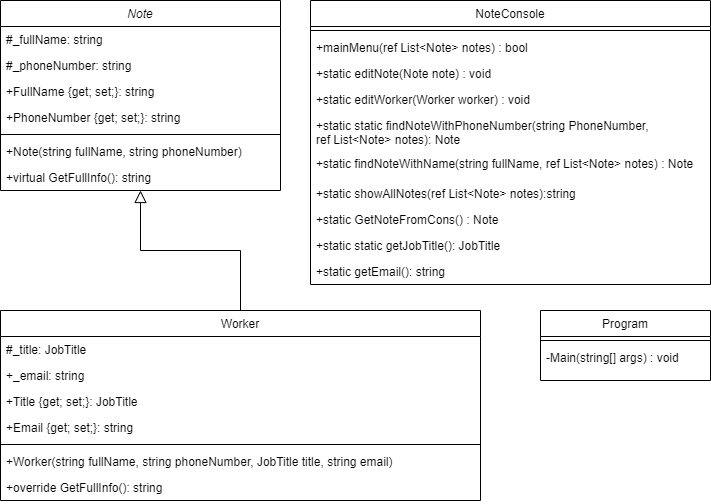

The diagram above was exported from draw.io. Its source (the exported page's mxGraphModel, read from the mxfile embedded in the PNG):
<mxGraphModel dx="1393" dy="755" grid="1" gridSize="10" guides="1" tooltips="1" connect="1" arrows="1" fold="1" page="1" pageScale="1" pageWidth="827" pageHeight="1169" math="0" shadow="0">
  <root>
    <mxCell id="WIyWlLk6GJQsqaUBKTNV-0" />
    <mxCell id="WIyWlLk6GJQsqaUBKTNV-1" parent="WIyWlLk6GJQsqaUBKTNV-0" />
    <mxCell id="zkfFHV4jXpPFQw0GAbJ--0" value="Note" style="swimlane;fontStyle=2;align=center;verticalAlign=top;childLayout=stackLayout;horizontal=1;startSize=26;horizontalStack=0;resizeParent=1;resizeLast=0;collapsible=1;marginBottom=0;rounded=0;shadow=0;strokeWidth=1;" parent="WIyWlLk6GJQsqaUBKTNV-1" vertex="1">
      <mxGeometry x="50" y="30" width="280" height="190" as="geometry">
        <mxRectangle x="230" y="140" width="160" height="26" as="alternateBounds" />
      </mxGeometry>
    </mxCell>
    <mxCell id="zkfFHV4jXpPFQw0GAbJ--1" value="#_fullName: string " style="text;align=left;verticalAlign=top;spacingLeft=4;spacingRight=4;overflow=hidden;rotatable=0;points=[[0,0.5],[1,0.5]];portConstraint=eastwest;" parent="zkfFHV4jXpPFQw0GAbJ--0" vertex="1">
      <mxGeometry y="26" width="280" height="26" as="geometry" />
    </mxCell>
    <mxCell id="zkfFHV4jXpPFQw0GAbJ--2" value="#_phoneNumber: string " style="text;align=left;verticalAlign=top;spacingLeft=4;spacingRight=4;overflow=hidden;rotatable=0;points=[[0,0.5],[1,0.5]];portConstraint=eastwest;rounded=0;shadow=0;html=0;" parent="zkfFHV4jXpPFQw0GAbJ--0" vertex="1">
      <mxGeometry y="52" width="280" height="26" as="geometry" />
    </mxCell>
    <mxCell id="eqR7gRfem_fjbroKropW-0" value="+FullName&amp;nbsp;{get; set;}: string" style="text;strokeColor=none;fillColor=none;align=left;verticalAlign=top;spacingLeft=4;spacingRight=4;overflow=hidden;rotatable=0;points=[[0,0.5],[1,0.5]];portConstraint=eastwest;whiteSpace=wrap;html=1;" parent="zkfFHV4jXpPFQw0GAbJ--0" vertex="1">
      <mxGeometry y="78" width="280" height="26" as="geometry" />
    </mxCell>
    <mxCell id="zkfFHV4jXpPFQw0GAbJ--3" value="+PhoneNumber {get; set;}: string " style="text;align=left;verticalAlign=top;spacingLeft=4;spacingRight=4;overflow=hidden;rotatable=0;points=[[0,0.5],[1,0.5]];portConstraint=eastwest;rounded=0;shadow=0;html=0;" parent="zkfFHV4jXpPFQw0GAbJ--0" vertex="1">
      <mxGeometry y="104" width="280" height="26" as="geometry" />
    </mxCell>
    <mxCell id="zkfFHV4jXpPFQw0GAbJ--4" value="" style="line;html=1;strokeWidth=1;align=left;verticalAlign=middle;spacingTop=-1;spacingLeft=3;spacingRight=3;rotatable=0;labelPosition=right;points=[];portConstraint=eastwest;" parent="zkfFHV4jXpPFQw0GAbJ--0" vertex="1">
      <mxGeometry y="130" width="280" height="8" as="geometry" />
    </mxCell>
    <mxCell id="eqR7gRfem_fjbroKropW-1" value="+Note(string fullName, string phoneNumber)" style="text;strokeColor=none;fillColor=none;align=left;verticalAlign=top;spacingLeft=4;spacingRight=4;overflow=hidden;rotatable=0;points=[[0,0.5],[1,0.5]];portConstraint=eastwest;whiteSpace=wrap;html=1;" parent="zkfFHV4jXpPFQw0GAbJ--0" vertex="1">
      <mxGeometry y="138" width="280" height="26" as="geometry" />
    </mxCell>
    <mxCell id="zkfFHV4jXpPFQw0GAbJ--5" value="+virtual GetFullInfo(): string " style="text;align=left;verticalAlign=top;spacingLeft=4;spacingRight=4;overflow=hidden;rotatable=0;points=[[0,0.5],[1,0.5]];portConstraint=eastwest;" parent="zkfFHV4jXpPFQw0GAbJ--0" vertex="1">
      <mxGeometry y="164" width="280" height="26" as="geometry" />
    </mxCell>
    <mxCell id="zkfFHV4jXpPFQw0GAbJ--6" value="Worker" style="swimlane;fontStyle=0;align=center;verticalAlign=top;childLayout=stackLayout;horizontal=1;startSize=26;horizontalStack=0;resizeParent=1;resizeLast=0;collapsible=1;marginBottom=0;rounded=0;shadow=0;strokeWidth=1;" parent="WIyWlLk6GJQsqaUBKTNV-1" vertex="1">
      <mxGeometry x="50" y="340" width="480" height="190" as="geometry">
        <mxRectangle x="130" y="380" width="160" height="26" as="alternateBounds" />
      </mxGeometry>
    </mxCell>
    <mxCell id="zkfFHV4jXpPFQw0GAbJ--7" value="#_title: JobTitle " style="text;align=left;verticalAlign=top;spacingLeft=4;spacingRight=4;overflow=hidden;rotatable=0;points=[[0,0.5],[1,0.5]];portConstraint=eastwest;" parent="zkfFHV4jXpPFQw0GAbJ--6" vertex="1">
      <mxGeometry y="26" width="480" height="26" as="geometry" />
    </mxCell>
    <mxCell id="zkfFHV4jXpPFQw0GAbJ--8" value="+_email: string " style="text;align=left;verticalAlign=top;spacingLeft=4;spacingRight=4;overflow=hidden;rotatable=0;points=[[0,0.5],[1,0.5]];portConstraint=eastwest;rounded=0;shadow=0;html=0;" parent="zkfFHV4jXpPFQw0GAbJ--6" vertex="1">
      <mxGeometry y="52" width="480" height="26" as="geometry" />
    </mxCell>
    <mxCell id="eqR7gRfem_fjbroKropW-3" value="+Title {get; set;}: JobTitle&amp;nbsp;" style="text;strokeColor=none;fillColor=none;align=left;verticalAlign=top;spacingLeft=4;spacingRight=4;overflow=hidden;rotatable=0;points=[[0,0.5],[1,0.5]];portConstraint=eastwest;whiteSpace=wrap;html=1;" parent="zkfFHV4jXpPFQw0GAbJ--6" vertex="1">
      <mxGeometry y="78" width="480" height="26" as="geometry" />
    </mxCell>
    <mxCell id="eqR7gRfem_fjbroKropW-2" value="+Email&amp;nbsp;{get; set;}: string&amp;nbsp;" style="text;strokeColor=none;fillColor=none;align=left;verticalAlign=top;spacingLeft=4;spacingRight=4;overflow=hidden;rotatable=0;points=[[0,0.5],[1,0.5]];portConstraint=eastwest;whiteSpace=wrap;html=1;" parent="zkfFHV4jXpPFQw0GAbJ--6" vertex="1">
      <mxGeometry y="104" width="480" height="26" as="geometry" />
    </mxCell>
    <mxCell id="zkfFHV4jXpPFQw0GAbJ--9" value="" style="line;html=1;strokeWidth=1;align=left;verticalAlign=middle;spacingTop=-1;spacingLeft=3;spacingRight=3;rotatable=0;labelPosition=right;points=[];portConstraint=eastwest;" parent="zkfFHV4jXpPFQw0GAbJ--6" vertex="1">
      <mxGeometry y="130" width="480" height="8" as="geometry" />
    </mxCell>
    <mxCell id="zkfFHV4jXpPFQw0GAbJ--10" value="+Worker(string fullName, string phoneNumber, JobTitle title, string email)" style="text;align=left;verticalAlign=top;spacingLeft=4;spacingRight=4;overflow=hidden;rotatable=0;points=[[0,0.5],[1,0.5]];portConstraint=eastwest;fontStyle=0" parent="zkfFHV4jXpPFQw0GAbJ--6" vertex="1">
      <mxGeometry y="138" width="480" height="26" as="geometry" />
    </mxCell>
    <mxCell id="zkfFHV4jXpPFQw0GAbJ--11" value="+override GetFullInfo(): string " style="text;align=left;verticalAlign=top;spacingLeft=4;spacingRight=4;overflow=hidden;rotatable=0;points=[[0,0.5],[1,0.5]];portConstraint=eastwest;" parent="zkfFHV4jXpPFQw0GAbJ--6" vertex="1">
      <mxGeometry y="164" width="480" height="26" as="geometry" />
    </mxCell>
    <mxCell id="zkfFHV4jXpPFQw0GAbJ--12" value="" style="endArrow=block;endSize=10;endFill=0;shadow=0;strokeWidth=1;rounded=0;curved=0;edgeStyle=elbowEdgeStyle;elbow=vertical;exitX=0.5;exitY=0;exitDx=0;exitDy=0;" parent="WIyWlLk6GJQsqaUBKTNV-1" source="zkfFHV4jXpPFQw0GAbJ--6" target="zkfFHV4jXpPFQw0GAbJ--0" edge="1">
      <mxGeometry width="160" relative="1" as="geometry">
        <mxPoint x="200" y="203" as="sourcePoint" />
        <mxPoint x="400" y="280" as="targetPoint" />
      </mxGeometry>
    </mxCell>
    <mxCell id="Yd0HP9LO7pLc8Cb2q6Bk-0" value="Program" style="swimlane;fontStyle=0;align=center;verticalAlign=top;childLayout=stackLayout;horizontal=1;startSize=26;horizontalStack=0;resizeParent=1;resizeLast=0;collapsible=1;marginBottom=0;rounded=0;shadow=0;strokeWidth=1;" vertex="1" parent="WIyWlLk6GJQsqaUBKTNV-1">
      <mxGeometry x="590" y="340" width="170" height="70" as="geometry">
        <mxRectangle x="130" y="380" width="160" height="26" as="alternateBounds" />
      </mxGeometry>
    </mxCell>
    <mxCell id="Yd0HP9LO7pLc8Cb2q6Bk-5" value="" style="line;html=1;strokeWidth=1;align=left;verticalAlign=middle;spacingTop=-1;spacingLeft=3;spacingRight=3;rotatable=0;labelPosition=right;points=[];portConstraint=eastwest;" vertex="1" parent="Yd0HP9LO7pLc8Cb2q6Bk-0">
      <mxGeometry y="26" width="170" height="8" as="geometry" />
    </mxCell>
    <mxCell id="Yd0HP9LO7pLc8Cb2q6Bk-6" value="-Main(string[] args) : void" style="text;align=left;verticalAlign=top;spacingLeft=4;spacingRight=4;overflow=hidden;rotatable=0;points=[[0,0.5],[1,0.5]];portConstraint=eastwest;fontStyle=0" vertex="1" parent="Yd0HP9LO7pLc8Cb2q6Bk-0">
      <mxGeometry y="34" width="170" height="26" as="geometry" />
    </mxCell>
    <mxCell id="Yd0HP9LO7pLc8Cb2q6Bk-8" value="NoteConsole" style="swimlane;fontStyle=0;align=center;verticalAlign=top;childLayout=stackLayout;horizontal=1;startSize=26;horizontalStack=0;resizeParent=1;resizeLast=0;collapsible=1;marginBottom=0;rounded=0;shadow=0;strokeWidth=1;" vertex="1" parent="WIyWlLk6GJQsqaUBKTNV-1">
      <mxGeometry x="360" y="30" width="400" height="284" as="geometry">
        <mxRectangle x="130" y="380" width="160" height="26" as="alternateBounds" />
      </mxGeometry>
    </mxCell>
    <mxCell id="Yd0HP9LO7pLc8Cb2q6Bk-13" value="" style="line;html=1;strokeWidth=1;align=left;verticalAlign=middle;spacingTop=-1;spacingLeft=3;spacingRight=3;rotatable=0;labelPosition=right;points=[];portConstraint=eastwest;" vertex="1" parent="Yd0HP9LO7pLc8Cb2q6Bk-8">
      <mxGeometry y="26" width="400" height="8" as="geometry" />
    </mxCell>
    <mxCell id="Yd0HP9LO7pLc8Cb2q6Bk-14" value="+mainMenu(ref List&lt;Note&gt; notes) : bool" style="text;align=left;verticalAlign=top;spacingLeft=4;spacingRight=4;overflow=hidden;rotatable=0;points=[[0,0.5],[1,0.5]];portConstraint=eastwest;fontStyle=0" vertex="1" parent="Yd0HP9LO7pLc8Cb2q6Bk-8">
      <mxGeometry y="34" width="400" height="26" as="geometry" />
    </mxCell>
    <mxCell id="Yd0HP9LO7pLc8Cb2q6Bk-15" value="+static editNote(Note note) : void" style="text;align=left;verticalAlign=top;spacingLeft=4;spacingRight=4;overflow=hidden;rotatable=0;points=[[0,0.5],[1,0.5]];portConstraint=eastwest;" vertex="1" parent="Yd0HP9LO7pLc8Cb2q6Bk-8">
      <mxGeometry y="60" width="400" height="26" as="geometry" />
    </mxCell>
    <mxCell id="Yd0HP9LO7pLc8Cb2q6Bk-16" value="+static editWorker(Worker worker) : void " style="text;align=left;verticalAlign=top;spacingLeft=4;spacingRight=4;overflow=hidden;rotatable=0;points=[[0,0.5],[1,0.5]];portConstraint=eastwest;" vertex="1" parent="Yd0HP9LO7pLc8Cb2q6Bk-8">
      <mxGeometry y="86" width="400" height="26" as="geometry" />
    </mxCell>
    <mxCell id="Yd0HP9LO7pLc8Cb2q6Bk-17" value="+static static findNoteWithPhoneNumber(string PhoneNumber, &#10;ref List&lt;Note&gt; notes): Note " style="text;align=left;verticalAlign=top;spacingLeft=4;spacingRight=4;overflow=hidden;rotatable=0;points=[[0,0.5],[1,0.5]];portConstraint=eastwest;" vertex="1" parent="Yd0HP9LO7pLc8Cb2q6Bk-8">
      <mxGeometry y="112" width="400" height="38" as="geometry" />
    </mxCell>
    <mxCell id="Yd0HP9LO7pLc8Cb2q6Bk-18" value="+static findNoteWithName(string fullName, ref List&lt;Note&gt; notes) : Note" style="text;align=left;verticalAlign=top;spacingLeft=4;spacingRight=4;overflow=hidden;rotatable=0;points=[[0,0.5],[1,0.5]];portConstraint=eastwest;" vertex="1" parent="Yd0HP9LO7pLc8Cb2q6Bk-8">
      <mxGeometry y="150" width="400" height="30" as="geometry" />
    </mxCell>
    <mxCell id="Yd0HP9LO7pLc8Cb2q6Bk-19" value="+static showAllNotes(ref List&lt;Note&gt; notes):string " style="text;align=left;verticalAlign=top;spacingLeft=4;spacingRight=4;overflow=hidden;rotatable=0;points=[[0,0.5],[1,0.5]];portConstraint=eastwest;" vertex="1" parent="Yd0HP9LO7pLc8Cb2q6Bk-8">
      <mxGeometry y="180" width="400" height="26" as="geometry" />
    </mxCell>
    <mxCell id="Yd0HP9LO7pLc8Cb2q6Bk-20" value="+static GetNoteFromCons() : Note " style="text;align=left;verticalAlign=top;spacingLeft=4;spacingRight=4;overflow=hidden;rotatable=0;points=[[0,0.5],[1,0.5]];portConstraint=eastwest;" vertex="1" parent="Yd0HP9LO7pLc8Cb2q6Bk-8">
      <mxGeometry y="206" width="400" height="26" as="geometry" />
    </mxCell>
    <mxCell id="Yd0HP9LO7pLc8Cb2q6Bk-21" value="+static static getJobTitle(): JobTitle " style="text;align=left;verticalAlign=top;spacingLeft=4;spacingRight=4;overflow=hidden;rotatable=0;points=[[0,0.5],[1,0.5]];portConstraint=eastwest;" vertex="1" parent="Yd0HP9LO7pLc8Cb2q6Bk-8">
      <mxGeometry y="232" width="400" height="26" as="geometry" />
    </mxCell>
    <mxCell id="Yd0HP9LO7pLc8Cb2q6Bk-22" value="+static getEmail(): string " style="text;align=left;verticalAlign=top;spacingLeft=4;spacingRight=4;overflow=hidden;rotatable=0;points=[[0,0.5],[1,0.5]];portConstraint=eastwest;" vertex="1" parent="Yd0HP9LO7pLc8Cb2q6Bk-8">
      <mxGeometry y="258" width="400" height="26" as="geometry" />
    </mxCell>
  </root>
</mxGraphModel>